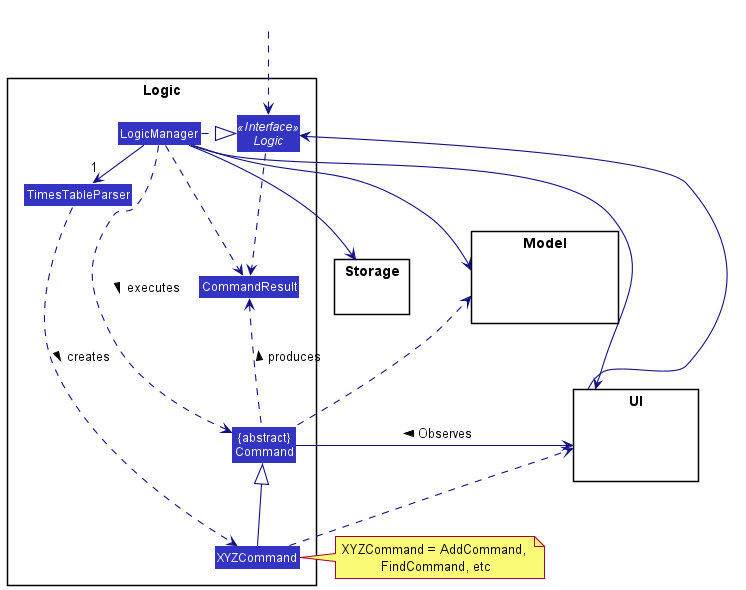

The diagram above was rendered by PlantUML. Its source (embedded in the PNG):
@startuml
!include style.puml
skinparam arrowThickness 1.1
skinparam arrowColor LOGIC_COLOR_T4
skinparam classBackgroundColor LOGIC_COLOR

package Logic {

Class TimesTableParser
Class XYZCommand
Class CommandResult
Class "{abstract}\nCommand" as Command


Interface Logic <<Interface>>
Class LogicManager
}

package Model{
Class HiddenModel #FFFFFF
}

package Storage{
}

package UI {
Class HiddenUI #FFFFFF
}

Class HiddenOutside #FFFFFF
HiddenOutside ..> Logic

LogicManager .right.|> Logic
LogicManager -right->"1" TimesTableParser
TimesTableParser ..> XYZCommand : creates >

XYZCommand -up-|> Command
LogicManager .left.> Command : executes >


LogicManager -right-> Model
LogicManager --> Storage
Storage --[hidden] Model
Command .[hidden]up.> Storage
Command .up.> Model
Command -right-> UI : Observes <
XYZCommand .down.> UI
note right of XYZCommand: XYZCommand = AddCommand, \nFindCommand, etc

UI --> Logic
LogicManager --> UI
Logic ..> CommandResult
LogicManager .down.> CommandResult
Command .up.> CommandResult : produces >
@enduml